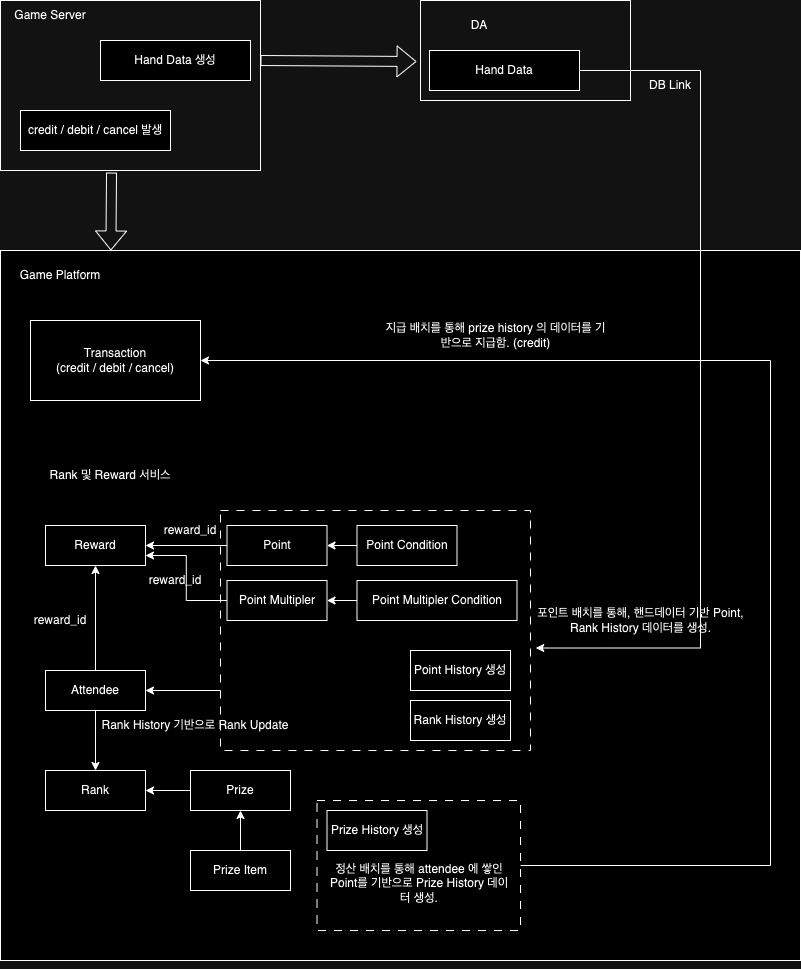

The diagram above was exported from draw.io. Its source (the exported page's mxGraphModel, read from the mxfile embedded in the PNG):
<mxGraphModel dx="1306" dy="801" grid="1" gridSize="10" guides="1" tooltips="1" connect="1" arrows="1" fold="1" page="1" pageScale="1" pageWidth="827" pageHeight="1169" math="0" shadow="0">
  <root>
    <mxCell id="0" />
    <mxCell id="1" parent="0" />
    <mxCell id="ThZNLzaFIfTIc62DqVrW-6" value="" style="rounded=0;whiteSpace=wrap;html=1;fillColor=none;align=left;" vertex="1" parent="1">
      <mxGeometry x="40" y="40" width="260" height="170" as="geometry" />
    </mxCell>
    <mxCell id="ThZNLzaFIfTIc62DqVrW-9" value="Game Server" style="text;html=1;strokeColor=none;fillColor=none;align=center;verticalAlign=middle;whiteSpace=wrap;rounded=0;" vertex="1" parent="1">
      <mxGeometry x="40" y="40" width="100" height="30" as="geometry" />
    </mxCell>
    <mxCell id="ThZNLzaFIfTIc62DqVrW-11" value="" style="rounded=0;whiteSpace=wrap;html=1;" vertex="1" parent="1">
      <mxGeometry x="40" y="290" width="800" height="710" as="geometry" />
    </mxCell>
    <mxCell id="ThZNLzaFIfTIc62DqVrW-12" value="Game Platform" style="text;html=1;strokeColor=none;fillColor=none;align=center;verticalAlign=middle;whiteSpace=wrap;rounded=0;" vertex="1" parent="1">
      <mxGeometry x="50" y="300" width="100" height="30" as="geometry" />
    </mxCell>
    <mxCell id="ThZNLzaFIfTIc62DqVrW-13" value="Transaction&lt;br&gt;(credit / debit / cancel)" style="whiteSpace=wrap;html=1;align=center;" vertex="1" parent="1">
      <mxGeometry x="70" y="360" width="170" height="80" as="geometry" />
    </mxCell>
    <mxCell id="ThZNLzaFIfTIc62DqVrW-16" value="" style="shape=flexArrow;endArrow=classic;html=1;rounded=0;exitX=0.427;exitY=1.012;exitDx=0;exitDy=0;entryX=0.138;entryY=0;entryDx=0;entryDy=0;entryPerimeter=0;exitPerimeter=0;" edge="1" parent="1" source="ThZNLzaFIfTIc62DqVrW-6" target="ThZNLzaFIfTIc62DqVrW-11">
      <mxGeometry width="50" height="50" relative="1" as="geometry">
        <mxPoint x="190" y="230" as="sourcePoint" />
        <mxPoint x="200" y="260" as="targetPoint" />
      </mxGeometry>
    </mxCell>
    <mxCell id="ThZNLzaFIfTIc62DqVrW-18" value="credit / debit / cancel 발생" style="whiteSpace=wrap;html=1;align=center;" vertex="1" parent="1">
      <mxGeometry x="60" y="150" width="150" height="40" as="geometry" />
    </mxCell>
    <mxCell id="ThZNLzaFIfTIc62DqVrW-21" value="Rank 및 Reward 서비스" style="text;html=1;strokeColor=none;fillColor=none;align=center;verticalAlign=middle;whiteSpace=wrap;rounded=0;" vertex="1" parent="1">
      <mxGeometry x="60" y="500" width="180" height="30" as="geometry" />
    </mxCell>
    <mxCell id="ThZNLzaFIfTIc62DqVrW-22" value="" style="rounded=0;whiteSpace=wrap;html=1;fillColor=none;align=left;" vertex="1" parent="1">
      <mxGeometry x="460" y="40" width="210" height="100" as="geometry" />
    </mxCell>
    <mxCell id="ThZNLzaFIfTIc62DqVrW-30" style="edgeStyle=orthogonalEdgeStyle;rounded=0;orthogonalLoop=1;jettySize=auto;html=1;entryX=1.017;entryY=0.573;entryDx=0;entryDy=0;entryPerimeter=0;" edge="1" parent="1" source="ThZNLzaFIfTIc62DqVrW-23" target="ThZNLzaFIfTIc62DqVrW-79">
      <mxGeometry relative="1" as="geometry">
        <mxPoint x="490" y="550" as="targetPoint" />
        <Array as="points">
          <mxPoint x="740" y="110" />
          <mxPoint x="740" y="688" />
        </Array>
      </mxGeometry>
    </mxCell>
    <mxCell id="ThZNLzaFIfTIc62DqVrW-23" value="Hand Data" style="whiteSpace=wrap;html=1;align=center;" vertex="1" parent="1">
      <mxGeometry x="469" y="90" width="150" height="40" as="geometry" />
    </mxCell>
    <mxCell id="ThZNLzaFIfTIc62DqVrW-24" value="DA" style="text;html=1;strokeColor=none;fillColor=none;align=center;verticalAlign=middle;whiteSpace=wrap;rounded=0;" vertex="1" parent="1">
      <mxGeometry x="469" y="50" width="100" height="30" as="geometry" />
    </mxCell>
    <mxCell id="ThZNLzaFIfTIc62DqVrW-28" value="Hand Data 생성" style="whiteSpace=wrap;html=1;align=center;" vertex="1" parent="1">
      <mxGeometry x="140" y="80" width="150" height="40" as="geometry" />
    </mxCell>
    <mxCell id="ThZNLzaFIfTIc62DqVrW-29" value="" style="shape=flexArrow;endArrow=classic;html=1;rounded=0;entryX=-0.019;entryY=0.61;entryDx=0;entryDy=0;entryPerimeter=0;" edge="1" parent="1" target="ThZNLzaFIfTIc62DqVrW-22">
      <mxGeometry width="50" height="50" relative="1" as="geometry">
        <mxPoint x="300" y="100" as="sourcePoint" />
        <mxPoint x="350" y="50" as="targetPoint" />
      </mxGeometry>
    </mxCell>
    <mxCell id="ThZNLzaFIfTIc62DqVrW-31" value="DB Link" style="text;html=1;strokeColor=none;fillColor=none;align=center;verticalAlign=middle;whiteSpace=wrap;rounded=0;" vertex="1" parent="1">
      <mxGeometry x="680" y="110" width="60" height="30" as="geometry" />
    </mxCell>
    <mxCell id="ThZNLzaFIfTIc62DqVrW-33" value="Reward" style="whiteSpace=wrap;html=1;align=center;" vertex="1" parent="1">
      <mxGeometry x="85" y="565" width="100" height="40" as="geometry" />
    </mxCell>
    <mxCell id="ThZNLzaFIfTIc62DqVrW-34" value="Rank" style="whiteSpace=wrap;html=1;align=center;" vertex="1" parent="1">
      <mxGeometry x="85" y="810" width="100" height="40" as="geometry" />
    </mxCell>
    <mxCell id="ThZNLzaFIfTIc62DqVrW-64" style="edgeStyle=orthogonalEdgeStyle;rounded=0;orthogonalLoop=1;jettySize=auto;html=1;entryX=0.5;entryY=1;entryDx=0;entryDy=0;" edge="1" parent="1" source="ThZNLzaFIfTIc62DqVrW-37" target="ThZNLzaFIfTIc62DqVrW-33">
      <mxGeometry relative="1" as="geometry" />
    </mxCell>
    <mxCell id="ThZNLzaFIfTIc62DqVrW-72" style="edgeStyle=orthogonalEdgeStyle;rounded=0;orthogonalLoop=1;jettySize=auto;html=1;entryX=0.5;entryY=0;entryDx=0;entryDy=0;" edge="1" parent="1" source="ThZNLzaFIfTIc62DqVrW-37" target="ThZNLzaFIfTIc62DqVrW-34">
      <mxGeometry relative="1" as="geometry" />
    </mxCell>
    <mxCell id="ThZNLzaFIfTIc62DqVrW-37" value="Attendee" style="whiteSpace=wrap;html=1;align=center;" vertex="1" parent="1">
      <mxGeometry x="85" y="710" width="100" height="40" as="geometry" />
    </mxCell>
    <mxCell id="ThZNLzaFIfTIc62DqVrW-61" style="edgeStyle=orthogonalEdgeStyle;rounded=0;orthogonalLoop=1;jettySize=auto;html=1;entryX=1;entryY=0.5;entryDx=0;entryDy=0;" edge="1" parent="1" source="ThZNLzaFIfTIc62DqVrW-41" target="ThZNLzaFIfTIc62DqVrW-33">
      <mxGeometry relative="1" as="geometry" />
    </mxCell>
    <mxCell id="ThZNLzaFIfTIc62DqVrW-41" value="Point" style="whiteSpace=wrap;html=1;align=center;" vertex="1" parent="1">
      <mxGeometry x="266.5" y="565" width="100" height="40" as="geometry" />
    </mxCell>
    <mxCell id="ThZNLzaFIfTIc62DqVrW-43" value="Point History 생성" style="whiteSpace=wrap;html=1;align=center;" vertex="1" parent="1">
      <mxGeometry x="450" y="690" width="100" height="40" as="geometry" />
    </mxCell>
    <mxCell id="ThZNLzaFIfTIc62DqVrW-65" style="edgeStyle=orthogonalEdgeStyle;rounded=0;orthogonalLoop=1;jettySize=auto;html=1;entryX=1;entryY=0.5;entryDx=0;entryDy=0;" edge="1" parent="1" source="ThZNLzaFIfTIc62DqVrW-49" target="ThZNLzaFIfTIc62DqVrW-41">
      <mxGeometry relative="1" as="geometry" />
    </mxCell>
    <mxCell id="ThZNLzaFIfTIc62DqVrW-49" value="Point Condition" style="whiteSpace=wrap;html=1;align=center;" vertex="1" parent="1">
      <mxGeometry x="396.5" y="565" width="100" height="40" as="geometry" />
    </mxCell>
    <mxCell id="ThZNLzaFIfTIc62DqVrW-66" style="edgeStyle=orthogonalEdgeStyle;rounded=0;orthogonalLoop=1;jettySize=auto;html=1;entryX=1;entryY=0.5;entryDx=0;entryDy=0;" edge="1" parent="1" source="ThZNLzaFIfTIc62DqVrW-50" target="ThZNLzaFIfTIc62DqVrW-60">
      <mxGeometry relative="1" as="geometry" />
    </mxCell>
    <mxCell id="ThZNLzaFIfTIc62DqVrW-50" value="Point Multipler Condition" style="whiteSpace=wrap;html=1;align=center;" vertex="1" parent="1">
      <mxGeometry x="396.5" y="620" width="160" height="40" as="geometry" />
    </mxCell>
    <mxCell id="ThZNLzaFIfTIc62DqVrW-73" style="edgeStyle=orthogonalEdgeStyle;rounded=0;orthogonalLoop=1;jettySize=auto;html=1;entryX=1;entryY=0.5;entryDx=0;entryDy=0;" edge="1" parent="1" source="ThZNLzaFIfTIc62DqVrW-51" target="ThZNLzaFIfTIc62DqVrW-34">
      <mxGeometry relative="1" as="geometry" />
    </mxCell>
    <mxCell id="ThZNLzaFIfTIc62DqVrW-51" value="Prize" style="whiteSpace=wrap;html=1;align=center;" vertex="1" parent="1">
      <mxGeometry x="230" y="810" width="100" height="40" as="geometry" />
    </mxCell>
    <mxCell id="ThZNLzaFIfTIc62DqVrW-53" value="Rank History 생성" style="whiteSpace=wrap;html=1;align=center;" vertex="1" parent="1">
      <mxGeometry x="450" y="740" width="100" height="40" as="geometry" />
    </mxCell>
    <mxCell id="ThZNLzaFIfTIc62DqVrW-74" style="edgeStyle=orthogonalEdgeStyle;rounded=0;orthogonalLoop=1;jettySize=auto;html=1;" edge="1" parent="1" source="ThZNLzaFIfTIc62DqVrW-59" target="ThZNLzaFIfTIc62DqVrW-51">
      <mxGeometry relative="1" as="geometry" />
    </mxCell>
    <mxCell id="ThZNLzaFIfTIc62DqVrW-59" value="Prize Item" style="whiteSpace=wrap;html=1;align=center;" vertex="1" parent="1">
      <mxGeometry x="230" y="890" width="100" height="40" as="geometry" />
    </mxCell>
    <mxCell id="ThZNLzaFIfTIc62DqVrW-62" style="edgeStyle=orthogonalEdgeStyle;rounded=0;orthogonalLoop=1;jettySize=auto;html=1;entryX=1;entryY=0.75;entryDx=0;entryDy=0;" edge="1" parent="1" source="ThZNLzaFIfTIc62DqVrW-60" target="ThZNLzaFIfTIc62DqVrW-33">
      <mxGeometry relative="1" as="geometry" />
    </mxCell>
    <mxCell id="ThZNLzaFIfTIc62DqVrW-60" value="Point Multipler" style="whiteSpace=wrap;html=1;align=center;" vertex="1" parent="1">
      <mxGeometry x="266.5" y="620" width="100" height="40" as="geometry" />
    </mxCell>
    <mxCell id="ThZNLzaFIfTIc62DqVrW-67" value="reward_id" style="text;html=1;strokeColor=none;fillColor=none;align=center;verticalAlign=middle;whiteSpace=wrap;rounded=0;" vertex="1" parent="1">
      <mxGeometry x="70" y="645" width="60" height="30" as="geometry" />
    </mxCell>
    <mxCell id="ThZNLzaFIfTIc62DqVrW-68" value="reward_id" style="text;html=1;strokeColor=none;fillColor=none;align=center;verticalAlign=middle;whiteSpace=wrap;rounded=0;" vertex="1" parent="1">
      <mxGeometry x="185" y="605" width="60" height="30" as="geometry" />
    </mxCell>
    <mxCell id="ThZNLzaFIfTIc62DqVrW-71" value="reward_id" style="text;html=1;strokeColor=none;fillColor=none;align=center;verticalAlign=middle;whiteSpace=wrap;rounded=0;" vertex="1" parent="1">
      <mxGeometry x="200" y="555" width="60" height="30" as="geometry" />
    </mxCell>
    <mxCell id="ThZNLzaFIfTIc62DqVrW-75" value="Prize History 생성" style="whiteSpace=wrap;html=1;align=center;" vertex="1" parent="1">
      <mxGeometry x="366.5" y="850" width="100" height="40" as="geometry" />
    </mxCell>
    <mxCell id="ThZNLzaFIfTIc62DqVrW-84" style="edgeStyle=orthogonalEdgeStyle;rounded=0;orthogonalLoop=1;jettySize=auto;html=1;entryX=1;entryY=0.5;entryDx=0;entryDy=0;" edge="1" parent="1" source="ThZNLzaFIfTIc62DqVrW-79" target="ThZNLzaFIfTIc62DqVrW-37">
      <mxGeometry relative="1" as="geometry">
        <Array as="points">
          <mxPoint x="380" y="730" />
          <mxPoint x="380" y="730" />
        </Array>
      </mxGeometry>
    </mxCell>
    <mxCell id="ThZNLzaFIfTIc62DqVrW-79" value="" style="rounded=0;whiteSpace=wrap;html=1;fillColor=none;dashed=1;dashPattern=8 8;" vertex="1" parent="1">
      <mxGeometry x="260" y="550" width="310" height="240" as="geometry" />
    </mxCell>
    <mxCell id="ThZNLzaFIfTIc62DqVrW-83" value="포인트 배치를 통해, 핸드데이터 기반 Point, Rank History 데이터를 생성." style="text;html=1;strokeColor=none;fillColor=none;align=center;verticalAlign=middle;whiteSpace=wrap;rounded=0;" vertex="1" parent="1">
      <mxGeometry x="570" y="640" width="221" height="40" as="geometry" />
    </mxCell>
    <mxCell id="ThZNLzaFIfTIc62DqVrW-85" value="Rank History 기반으로 Rank Update" style="text;html=1;strokeColor=none;fillColor=none;align=center;verticalAlign=middle;whiteSpace=wrap;rounded=0;" vertex="1" parent="1">
      <mxGeometry x="140" y="750" width="190" height="30" as="geometry" />
    </mxCell>
    <mxCell id="ThZNLzaFIfTIc62DqVrW-88" style="edgeStyle=orthogonalEdgeStyle;rounded=0;orthogonalLoop=1;jettySize=auto;html=1;entryX=1;entryY=0.5;entryDx=0;entryDy=0;" edge="1" parent="1" source="ThZNLzaFIfTIc62DqVrW-86" target="ThZNLzaFIfTIc62DqVrW-13">
      <mxGeometry relative="1" as="geometry">
        <Array as="points">
          <mxPoint x="810" y="905" />
          <mxPoint x="810" y="400" />
        </Array>
      </mxGeometry>
    </mxCell>
    <mxCell id="ThZNLzaFIfTIc62DqVrW-86" value="" style="rounded=0;whiteSpace=wrap;html=1;fillColor=none;dashed=1;dashPattern=8 8;" vertex="1" parent="1">
      <mxGeometry x="356.5" y="840" width="203.5" height="130" as="geometry" />
    </mxCell>
    <mxCell id="ThZNLzaFIfTIc62DqVrW-87" value="정산 배치를 통해 attendee 에 쌓인 Point를 기반으로 Prize History 데이터 생성." style="text;html=1;strokeColor=none;fillColor=none;align=center;verticalAlign=middle;whiteSpace=wrap;rounded=0;" vertex="1" parent="1">
      <mxGeometry x="366.5" y="890" width="183.5" height="65" as="geometry" />
    </mxCell>
    <mxCell id="ThZNLzaFIfTIc62DqVrW-89" value="지급 배치를 통해 prize history 의 데이터를 기반으로 지급함. (credit)" style="text;html=1;strokeColor=none;fillColor=none;align=center;verticalAlign=middle;whiteSpace=wrap;rounded=0;" vertex="1" parent="1">
      <mxGeometry x="420" y="360" width="231" height="30" as="geometry" />
    </mxCell>
    <mxCell id="ThZNLzaFIfTIc62DqVrW-90" style="edgeStyle=orthogonalEdgeStyle;rounded=0;orthogonalLoop=1;jettySize=auto;html=1;exitX=0.5;exitY=1;exitDx=0;exitDy=0;" edge="1" parent="1" source="ThZNLzaFIfTIc62DqVrW-11" target="ThZNLzaFIfTIc62DqVrW-11">
      <mxGeometry relative="1" as="geometry" />
    </mxCell>
  </root>
</mxGraphModel>